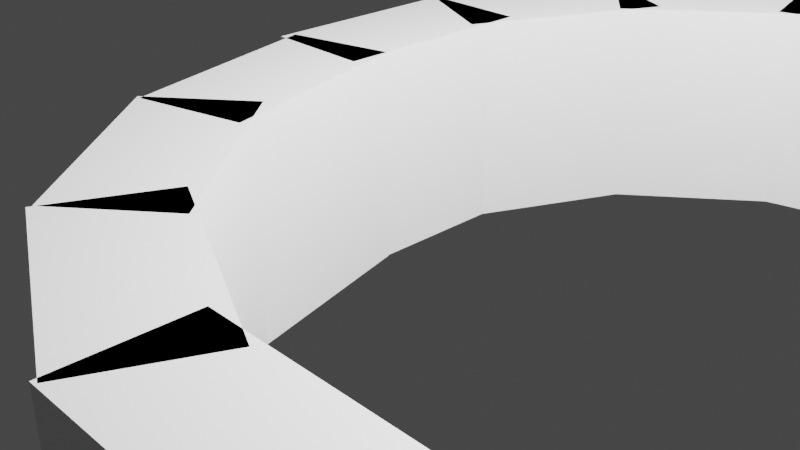 # Source: Well.blend  (saved by Blender 2.90.8; exported with 4.5.12 LTS)
import bpy
from mathutils import Matrix  # noqa: F401  (used for matrix-valued properties, if any)

bpy.ops.wm.read_factory_settings(use_empty=True)
scene = bpy.context.scene
scene.name = 'Scene'

# ---- collections
col_collection = bpy.data.collections.new('Collection'); scene.collection.children.link(col_collection)
col_well_wall = bpy.data.collections.new('Well Wall'); scene.collection.children.link(col_well_wall)

# ---- materials (node trees are filled in below, after node groups)
mat_material = bpy.data.materials.new('Material')
mat_material.alpha_threshold = 0.0
mat_material.use_transparent_shadow = False
mat_material.line_color = (0.0, 0.0, 0.0, 1.0)

# ---- material node trees
mat_material.use_nodes = True; mat_material.node_tree.nodes.clear()
_N = mat_material.node_tree.nodes; _L = mat_material.node_tree.links
n0 = _N.new('ShaderNodeOutputMaterial'); n0.name = 'Material Output'; n0.location = (300, 300)
n1 = _N.new('ShaderNodeBsdfPrincipled'); n1.name = 'Principled BSDF'; n1.location = (10, 300)
n1.distribution = 'GGX'
n1.subsurface_method = 'BURLEY'
n1.inputs[2].default_value = 0.4
n1.inputs[3].default_value = 1.45
n1.inputs[27].default_value = (0.0, 0.0, 0.0, 1.0)
n1.inputs[28].default_value = 1.0
_L.new(n1.outputs[0], n0.inputs[0])
n0.is_active_output = True

# ---- world
world_world = bpy.data.worlds.new('World'); scene.world = world_world
world_world.use_nodes = True; world_world.node_tree.nodes.clear()
_N = world_world.node_tree.nodes; _L = world_world.node_tree.links
n0 = _N.new('ShaderNodeOutputWorld'); n0.name = 'World Output'; n0.location = (300, 300)
n1 = _N.new('ShaderNodeBackground'); n1.name = 'Background'; n1.location = (10, 300)
n1.inputs[0].default_value = (0.05088, 0.05088, 0.05088, 1.0)
_L.new(n1.outputs[0], n0.inputs[0])
n0.is_active_output = True
world_world.color = (0.05088, 0.05088, 0.05088)
world_world.use_sun_shadow = False
world_world.sun_shadow_jitter_overblur = 0.0

# ---- cameras
cam_camera = bpy.data.cameras.new('Camera')
cam_camera.clip_end = 100.0
cam_camera.ortho_scale = 7.314

# ---- lights
light_light = bpy.data.lights.new('Light', 'POINT')
light_light.transmission_factor = 0.0
light_light.energy = 1000.0
light_light.shadow_soft_size = 0.1
light_light.shadow_maximum_resolution = 0.006
light_light.use_absolute_resolution = True
light_light_001 = bpy.data.lights.new('Light.001', 'POINT')
light_light_001.transmission_factor = 0.0
light_light_001.energy = 1000.0
light_light_001.shadow_soft_size = 0.1
light_light_001.shadow_maximum_resolution = 0.006
light_light_001.use_absolute_resolution = True
light_light_002 = bpy.data.lights.new('Light.002', 'POINT')
light_light_002.transmission_factor = 0.0
light_light_002.energy = 1000.0
light_light_002.shadow_soft_size = 0.1
light_light_002.shadow_maximum_resolution = 0.006
light_light_002.use_absolute_resolution = True

# ---- meshes
me_cube = bpy.data.meshes.new('Cube')
me_cube.from_pydata([(0.5, -1.0, 1.0), (0.5, -1.0, -1.0), (-0.5, -1.0, 1.0), (-0.5, -1.0, -1.0), (0.5, 1.0, 1.0), (0.5, 1.0, -1.0), (-0.5, 1.0, 1.0), (-0.5, 1.0, -1.0)], [], [(0, 4, 6, 2), (3, 2, 6, 7), (7, 6, 4, 5), (5, 1, 3, 7), (1, 0, 2, 3), (5, 4, 0, 1)])
_uv = me_cube.uv_layers.new(name='UVMap')
_uv.uv.foreach_set('vector', [0.625, 0.5, 0.875, 0.5, 0.875, 0.75, 0.625, 0.75, 0.375, 0.75, 0.625, 0.75, 0.625, 1.0, 0.375, 1.0, 0.375, 0.0, 0.625, 0.0, 0.625, 0.25, 0.375, 0.25, 0.125, 0.5, 0.375, 0.5, 0.375, 0.75, 0.125, 0.75, 0.375, 0.5, 0.625, 0.5, 0.625, 0.75, 0.375, 0.75, 0.375, 0.25, 0.625, 0.25, 0.625, 0.5, 0.375, 0.5])
me_cube.materials.append(mat_material)
me_cube.use_remesh_preserve_volume = False
me_cube.use_remesh_preserve_attributes = False
me_cube.use_mirror_vertex_groups = False
me_cube.update()
me_cube_002 = bpy.data.meshes.new('Cube.002')
me_cube_002.from_pydata([(0.5, -1.0, 1.0), (0.5, -1.0, -1.0), (-0.5, -1.0, 1.0), (-0.5, -1.0, -1.0), (0.5, 1.0, 1.0), (0.5, 1.0, -1.0), (-0.5, 1.0, 1.0), (-0.5, 1.0, -1.0)], [], [(0, 4, 6, 2), (3, 2, 6, 7), (7, 6, 4, 5), (5, 1, 3, 7), (1, 0, 2, 3), (5, 4, 0, 1)])
_uv = me_cube_002.uv_layers.new(name='UVMap')
_uv.uv.foreach_set('vector', [0.625, 0.5, 0.875, 0.5, 0.875, 0.75, 0.625, 0.75, 0.375, 0.75, 0.625, 0.75, 0.625, 1.0, 0.375, 1.0, 0.375, 0.0, 0.625, 0.0, 0.625, 0.25, 0.375, 0.25, 0.125, 0.5, 0.375, 0.5, 0.375, 0.75, 0.125, 0.75, 0.375, 0.5, 0.625, 0.5, 0.625, 0.75, 0.375, 0.75, 0.375, 0.25, 0.625, 0.25, 0.625, 0.5, 0.375, 0.5])
me_cube_002.materials.append(mat_material)
me_cube_002.use_remesh_preserve_volume = False
me_cube_002.use_remesh_preserve_attributes = False
me_cube_002.use_mirror_vertex_groups = False
me_cube_002.update()
me_cube_005 = bpy.data.meshes.new('Cube.005')
me_cube_005.from_pydata([(0.5, -1.0, 1.0), (0.5, -1.0, -1.0), (-0.5, -1.0, 1.0), (-0.5, -1.0, -1.0), (0.5, 1.0, 1.0), (0.5, 1.0, -1.0), (-0.5, 1.0, 1.0), (-0.5, 1.0, -1.0)], [], [(0, 4, 6, 2), (3, 2, 6, 7), (7, 6, 4, 5), (5, 1, 3, 7), (1, 0, 2, 3), (5, 4, 0, 1)])
_uv = me_cube_005.uv_layers.new(name='UVMap')
_uv.uv.foreach_set('vector', [0.625, 0.5, 0.875, 0.5, 0.875, 0.75, 0.625, 0.75, 0.375, 0.75, 0.625, 0.75, 0.625, 1.0, 0.375, 1.0, 0.375, 0.0, 0.625, 0.0, 0.625, 0.25, 0.375, 0.25, 0.125, 0.5, 0.375, 0.5, 0.375, 0.75, 0.125, 0.75, 0.375, 0.5, 0.625, 0.5, 0.625, 0.75, 0.375, 0.75, 0.375, 0.25, 0.625, 0.25, 0.625, 0.5, 0.375, 0.5])
me_cube_005.materials.append(mat_material)
me_cube_005.use_remesh_preserve_volume = False
me_cube_005.use_remesh_preserve_attributes = False
me_cube_005.use_mirror_vertex_groups = False
me_cube_005.update()
me_cube_006 = bpy.data.meshes.new('Cube.006')
me_cube_006.from_pydata([(0.5, -1.0, 1.0), (0.5, -1.0, -1.0), (-0.5, -1.0, 1.0), (-0.5, -1.0, -1.0), (0.5, 1.0, 1.0), (0.5, 1.0, -1.0), (-0.5, 1.0, 1.0), (-0.5, 1.0, -1.0)], [], [(0, 4, 6, 2), (3, 2, 6, 7), (7, 6, 4, 5), (5, 1, 3, 7), (1, 0, 2, 3), (5, 4, 0, 1)])
_uv = me_cube_006.uv_layers.new(name='UVMap')
_uv.uv.foreach_set('vector', [0.625, 0.5, 0.875, 0.5, 0.875, 0.75, 0.625, 0.75, 0.375, 0.75, 0.625, 0.75, 0.625, 1.0, 0.375, 1.0, 0.375, 0.0, 0.625, 0.0, 0.625, 0.25, 0.375, 0.25, 0.125, 0.5, 0.375, 0.5, 0.375, 0.75, 0.125, 0.75, 0.375, 0.5, 0.625, 0.5, 0.625, 0.75, 0.375, 0.75, 0.375, 0.25, 0.625, 0.25, 0.625, 0.5, 0.375, 0.5])
me_cube_006.materials.append(mat_material)
me_cube_006.use_remesh_preserve_volume = False
me_cube_006.use_remesh_preserve_attributes = False
me_cube_006.use_mirror_vertex_groups = False
me_cube_006.update()
me_cube_007 = bpy.data.meshes.new('Cube.007')
me_cube_007.from_pydata([(0.5, -1.0, 1.0), (0.5, -1.0, -1.0), (-0.5, -1.0, 1.0), (-0.5, -1.0, -1.0), (0.5, 1.0, 1.0), (0.5, 1.0, -1.0), (-0.5, 1.0, 1.0), (-0.5, 1.0, -1.0)], [], [(0, 4, 6, 2), (3, 2, 6, 7), (7, 6, 4, 5), (5, 1, 3, 7), (1, 0, 2, 3), (5, 4, 0, 1)])
_uv = me_cube_007.uv_layers.new(name='UVMap')
_uv.uv.foreach_set('vector', [0.625, 0.5, 0.875, 0.5, 0.875, 0.75, 0.625, 0.75, 0.375, 0.75, 0.625, 0.75, 0.625, 1.0, 0.375, 1.0, 0.375, 0.0, 0.625, 0.0, 0.625, 0.25, 0.375, 0.25, 0.125, 0.5, 0.375, 0.5, 0.375, 0.75, 0.125, 0.75, 0.375, 0.5, 0.625, 0.5, 0.625, 0.75, 0.375, 0.75, 0.375, 0.25, 0.625, 0.25, 0.625, 0.5, 0.375, 0.5])
me_cube_007.materials.append(mat_material)
me_cube_007.use_remesh_preserve_volume = False
me_cube_007.use_remesh_preserve_attributes = False
me_cube_007.use_mirror_vertex_groups = False
me_cube_007.update()
me_cube_008 = bpy.data.meshes.new('Cube.008')
me_cube_008.from_pydata([(0.5, -1.0, 1.0), (0.5, -1.0, -1.0), (-0.5, -1.0, 1.0), (-0.5, -1.0, -1.0), (0.5, 1.0, 1.0), (0.5, 1.0, -1.0), (-0.5, 1.0, 1.0), (-0.5, 1.0, -1.0)], [], [(0, 4, 6, 2), (3, 2, 6, 7), (7, 6, 4, 5), (5, 1, 3, 7), (1, 0, 2, 3), (5, 4, 0, 1)])
_uv = me_cube_008.uv_layers.new(name='UVMap')
_uv.uv.foreach_set('vector', [0.625, 0.5, 0.875, 0.5, 0.875, 0.75, 0.625, 0.75, 0.375, 0.75, 0.625, 0.75, 0.625, 1.0, 0.375, 1.0, 0.375, 0.0, 0.625, 0.0, 0.625, 0.25, 0.375, 0.25, 0.125, 0.5, 0.375, 0.5, 0.375, 0.75, 0.125, 0.75, 0.375, 0.5, 0.625, 0.5, 0.625, 0.75, 0.375, 0.75, 0.375, 0.25, 0.625, 0.25, 0.625, 0.5, 0.375, 0.5])
me_cube_008.materials.append(mat_material)
me_cube_008.use_remesh_preserve_volume = False
me_cube_008.use_remesh_preserve_attributes = False
me_cube_008.use_mirror_vertex_groups = False
me_cube_008.update()
me_cube_009 = bpy.data.meshes.new('Cube.009')
me_cube_009.from_pydata([(0.5, -1.0, 1.0), (0.5, -1.0, -1.0), (-0.5, -1.0, 1.0), (-0.5, -1.0, -1.0), (0.5, 1.0, 1.0), (0.5, 1.0, -1.0), (-0.5, 1.0, 1.0), (-0.5, 1.0, -1.0)], [], [(0, 4, 6, 2), (3, 2, 6, 7), (7, 6, 4, 5), (5, 1, 3, 7), (1, 0, 2, 3), (5, 4, 0, 1)])
_uv = me_cube_009.uv_layers.new(name='UVMap')
_uv.uv.foreach_set('vector', [0.625, 0.5, 0.875, 0.5, 0.875, 0.75, 0.625, 0.75, 0.375, 0.75, 0.625, 0.75, 0.625, 1.0, 0.375, 1.0, 0.375, 0.0, 0.625, 0.0, 0.625, 0.25, 0.375, 0.25, 0.125, 0.5, 0.375, 0.5, 0.375, 0.75, 0.125, 0.75, 0.375, 0.5, 0.625, 0.5, 0.625, 0.75, 0.375, 0.75, 0.375, 0.25, 0.625, 0.25, 0.625, 0.5, 0.375, 0.5])
me_cube_009.materials.append(mat_material)
me_cube_009.use_remesh_preserve_volume = False
me_cube_009.use_remesh_preserve_attributes = False
me_cube_009.use_mirror_vertex_groups = False
me_cube_009.update()
me_cube_010 = bpy.data.meshes.new('Cube.010')
me_cube_010.from_pydata([(0.5, -1.0, 1.0), (0.5, -1.0, -1.0), (-0.5, -1.0, 1.0), (-0.5, -1.0, -1.0), (0.5, 1.0, 1.0), (0.5, 1.0, -1.0), (-0.5, 1.0, 1.0), (-0.5, 1.0, -1.0)], [], [(0, 4, 6, 2), (3, 2, 6, 7), (7, 6, 4, 5), (5, 1, 3, 7), (1, 0, 2, 3), (5, 4, 0, 1)])
_uv = me_cube_010.uv_layers.new(name='UVMap')
_uv.uv.foreach_set('vector', [0.625, 0.5, 0.875, 0.5, 0.875, 0.75, 0.625, 0.75, 0.375, 0.75, 0.625, 0.75, 0.625, 1.0, 0.375, 1.0, 0.375, 0.0, 0.625, 0.0, 0.625, 0.25, 0.375, 0.25, 0.125, 0.5, 0.375, 0.5, 0.375, 0.75, 0.125, 0.75, 0.375, 0.5, 0.625, 0.5, 0.625, 0.75, 0.375, 0.75, 0.375, 0.25, 0.625, 0.25, 0.625, 0.5, 0.375, 0.5])
me_cube_010.materials.append(mat_material)
me_cube_010.use_remesh_preserve_volume = False
me_cube_010.use_remesh_preserve_attributes = False
me_cube_010.use_mirror_vertex_groups = False
me_cube_010.update()
me_cube_011 = bpy.data.meshes.new('Cube.011')
me_cube_011.from_pydata([(0.5, -1.0, 1.0), (0.5, -1.0, -1.0), (-0.5, -1.0, 1.0), (-0.5, -1.0, -1.0), (0.5, 1.0, 1.0), (0.5, 1.0, -1.0), (-0.5, 1.0, 1.0), (-0.5, 1.0, -1.0)], [], [(0, 4, 6, 2), (3, 2, 6, 7), (7, 6, 4, 5), (5, 1, 3, 7), (1, 0, 2, 3), (5, 4, 0, 1)])
_uv = me_cube_011.uv_layers.new(name='UVMap')
_uv.uv.foreach_set('vector', [0.625, 0.5, 0.875, 0.5, 0.875, 0.75, 0.625, 0.75, 0.375, 0.75, 0.625, 0.75, 0.625, 1.0, 0.375, 1.0, 0.375, 0.0, 0.625, 0.0, 0.625, 0.25, 0.375, 0.25, 0.125, 0.5, 0.375, 0.5, 0.375, 0.75, 0.125, 0.75, 0.375, 0.5, 0.625, 0.5, 0.625, 0.75, 0.375, 0.75, 0.375, 0.25, 0.625, 0.25, 0.625, 0.5, 0.375, 0.5])
me_cube_011.materials.append(mat_material)
me_cube_011.use_remesh_preserve_volume = False
me_cube_011.use_remesh_preserve_attributes = False
me_cube_011.use_mirror_vertex_groups = False
me_cube_011.update()
me_cube_012 = bpy.data.meshes.new('Cube.012')
me_cube_012.from_pydata([(0.5, -1.0, 1.0), (0.5, -1.0, -1.0), (-0.5, -1.0, 1.0), (-0.5, -1.0, -1.0), (0.5, 1.0, 1.0), (0.5, 1.0, -1.0), (-0.5, 1.0, 1.0), (-0.5, 1.0, -1.0)], [], [(0, 4, 6, 2), (3, 2, 6, 7), (7, 6, 4, 5), (5, 1, 3, 7), (1, 0, 2, 3), (5, 4, 0, 1)])
_uv = me_cube_012.uv_layers.new(name='UVMap')
_uv.uv.foreach_set('vector', [0.625, 0.5, 0.875, 0.5, 0.875, 0.75, 0.625, 0.75, 0.375, 0.75, 0.625, 0.75, 0.625, 1.0, 0.375, 1.0, 0.375, 0.0, 0.625, 0.0, 0.625, 0.25, 0.375, 0.25, 0.125, 0.5, 0.375, 0.5, 0.375, 0.75, 0.125, 0.75, 0.375, 0.5, 0.625, 0.5, 0.625, 0.75, 0.375, 0.75, 0.375, 0.25, 0.625, 0.25, 0.625, 0.5, 0.375, 0.5])
me_cube_012.materials.append(mat_material)
me_cube_012.use_remesh_preserve_volume = False
me_cube_012.use_remesh_preserve_attributes = False
me_cube_012.use_mirror_vertex_groups = False
me_cube_012.update()
me_cube_013 = bpy.data.meshes.new('Cube.013')
me_cube_013.from_pydata([(0.5, -1.0, 1.0), (0.5, -1.0, -1.0), (-0.5, -1.0, 1.0), (-0.5, -1.0, -1.0), (0.5, 1.0, 1.0), (0.5, 1.0, -1.0), (-0.5, 1.0, 1.0), (-0.5, 1.0, -1.0)], [], [(0, 4, 6, 2), (3, 2, 6, 7), (7, 6, 4, 5), (5, 1, 3, 7), (1, 0, 2, 3), (5, 4, 0, 1)])
_uv = me_cube_013.uv_layers.new(name='UVMap')
_uv.uv.foreach_set('vector', [0.625, 0.5, 0.875, 0.5, 0.875, 0.75, 0.625, 0.75, 0.375, 0.75, 0.625, 0.75, 0.625, 1.0, 0.375, 1.0, 0.375, 0.0, 0.625, 0.0, 0.625, 0.25, 0.375, 0.25, 0.125, 0.5, 0.375, 0.5, 0.375, 0.75, 0.125, 0.75, 0.375, 0.5, 0.625, 0.5, 0.625, 0.75, 0.375, 0.75, 0.375, 0.25, 0.625, 0.25, 0.625, 0.5, 0.375, 0.5])
me_cube_013.materials.append(mat_material)
me_cube_013.use_remesh_preserve_volume = False
me_cube_013.use_remesh_preserve_attributes = False
me_cube_013.use_mirror_vertex_groups = False
me_cube_013.update()
me_cube_014 = bpy.data.meshes.new('Cube.014')
me_cube_014.from_pydata([(0.5, -1.0, 1.0), (0.5, -1.0, -1.0), (-0.5, -1.0, 1.0), (-0.5, -1.0, -1.0), (0.5, 1.0, 1.0), (0.5, 1.0, -1.0), (-0.5, 1.0, 1.0), (-0.5, 1.0, -1.0)], [], [(0, 4, 6, 2), (3, 2, 6, 7), (7, 6, 4, 5), (5, 1, 3, 7), (1, 0, 2, 3), (5, 4, 0, 1)])
_uv = me_cube_014.uv_layers.new(name='UVMap')
_uv.uv.foreach_set('vector', [0.625, 0.5, 0.875, 0.5, 0.875, 0.75, 0.625, 0.75, 0.375, 0.75, 0.625, 0.75, 0.625, 1.0, 0.375, 1.0, 0.375, 0.0, 0.625, 0.0, 0.625, 0.25, 0.375, 0.25, 0.125, 0.5, 0.375, 0.5, 0.375, 0.75, 0.125, 0.75, 0.375, 0.5, 0.625, 0.5, 0.625, 0.75, 0.375, 0.75, 0.375, 0.25, 0.625, 0.25, 0.625, 0.5, 0.375, 0.5])
me_cube_014.materials.append(mat_material)
me_cube_014.use_remesh_preserve_volume = False
me_cube_014.use_remesh_preserve_attributes = False
me_cube_014.use_mirror_vertex_groups = False
me_cube_014.update()

# ---- objects
ob_wall = bpy.data.objects.new('Wall', me_cube)
ob_light = bpy.data.objects.new('Light', light_light)
ob_camera = bpy.data.objects.new('Camera', cam_camera)
ob_wall_001 = bpy.data.objects.new('Wall.001', me_cube_002)
ob_wall_002 = bpy.data.objects.new('Wall.002', me_cube_005)
ob_wall_003 = bpy.data.objects.new('Wall.003', me_cube_006)
ob_wall_004 = bpy.data.objects.new('Wall.004', me_cube)
ob_light_001 = bpy.data.objects.new('Light.001', light_light)
ob_wall_005 = bpy.data.objects.new('Wall.005', me_cube_002)
ob_wall_006 = bpy.data.objects.new('Wall.006', me_cube_005)
ob_wall_007 = bpy.data.objects.new('Wall.007', me_cube_006)
ob_light_002 = bpy.data.objects.new('Light.002', light_light_001)
ob_wall_008 = bpy.data.objects.new('Wall.008', me_cube_007)
ob_wall_009 = bpy.data.objects.new('Wall.009', me_cube_008)
ob_wall_010 = bpy.data.objects.new('Wall.010', me_cube_009)
ob_wall_011 = bpy.data.objects.new('Wall.011', me_cube_010)
ob_light_003 = bpy.data.objects.new('Light.003', light_light_002)
ob_wall_012 = bpy.data.objects.new('Wall.012', me_cube_011)
ob_wall_013 = bpy.data.objects.new('Wall.013', me_cube_012)
ob_wall_014 = bpy.data.objects.new('Wall.014', me_cube_013)
ob_wall_015 = bpy.data.objects.new('Wall.015', me_cube_014)

# ---- transforms, parenting, visibility, modifiers, constraints
ob_wall.location = (0.0, 0.0, 1.0)
ob_wall.lock_rotations_4d = False
ob_wall.empty_display_type = 'ARROWS'
ob_wall.lineart.crease_threshold = 0.0
ob_light.location = (4.076, 1.005, 5.904)
ob_light.rotation_euler = (0.6503, 0.05522, 1.866)
ob_light.lock_rotations_4d = False
ob_light.empty_display_type = 'ARROWS'
ob_light.color = (0.0, 0.0, 0.0, 0.0)
ob_light.lineart.crease_threshold = 0.0
ob_camera.location = (7.359, -6.926, 4.958)
ob_camera.rotation_euler = (1.109, 0.0, 0.8149)
ob_camera.lock_rotations_4d = False
ob_camera.empty_display_type = 'ARROWS'
ob_camera.color = (0.0, 0.0, 0.0, 0.0)
ob_camera.display_type = 'WIRE'
ob_camera.lineart.crease_threshold = 0.0
ob_wall_001.location = (0.3951, 1.652, 1.0)
ob_wall_001.rotation_euler = (0.0, -0.0, -0.4363)
ob_wall_001.lock_rotations_4d = False
ob_wall_001.empty_display_type = 'ARROWS'
ob_wall_001.lineart.crease_threshold = 0.0
ob_wall_002.location = (1.491, 3.021, 1.0)
ob_wall_002.rotation_euler = (0.0, -0.0, -0.8727)
ob_wall_002.lock_rotations_4d = False
ob_wall_002.empty_display_type = 'ARROWS'
ob_wall_002.lineart.crease_threshold = 0.0
ob_wall_003.location = (3.018, 3.764, 1.0)
ob_wall_003.rotation_euler = (0.0, -0.0, -1.319)
ob_wall_003.lock_rotations_4d = False
ob_wall_003.empty_display_type = 'ARROWS'
ob_wall_003.lineart.crease_threshold = 0.0
ob_wall_004.location = (4.774, 3.99, 1.0)
ob_wall_004.rotation_euler = (0.0, -0.0, -1.571)
ob_wall_004.lock_rotations_4d = False
ob_wall_004.empty_display_type = 'ARROWS'
ob_wall_004.lineart.crease_threshold = 0.0
ob_light_001.location = (5.78, -0.08584, 5.904)
ob_light_001.rotation_euler = (0.6503, 0.05522, 0.2956)
ob_light_001.lock_rotations_4d = False
ob_light_001.empty_display_type = 'ARROWS'
ob_light_001.color = (0.0, 0.0, 0.0, 0.0)
ob_light_001.lineart.crease_threshold = 0.0
ob_wall_005.location = (6.426, 3.595, 1.0)
ob_wall_005.rotation_euler = (0.0, -0.0, -2.007)
ob_wall_005.lock_rotations_4d = False
ob_wall_005.empty_display_type = 'ARROWS'
ob_wall_005.lineart.crease_threshold = 0.0
ob_wall_006.location = (7.795, 2.499, 1.0)
ob_wall_006.rotation_euler = (0.0, -0.0, -2.443)
ob_wall_006.lock_rotations_4d = False
ob_wall_006.empty_display_type = 'ARROWS'
ob_wall_006.lineart.crease_threshold = 0.0
ob_wall_007.location = (8.539, 0.972, 1.0)
ob_wall_007.rotation_euler = (0.0, -0.0, -2.89)
ob_wall_007.lock_rotations_4d = False
ob_wall_007.empty_display_type = 'ARROWS'
ob_wall_007.lineart.crease_threshold = 0.0
ob_light_002.location = (4.735, -1.789, 5.904)
ob_light_002.rotation_euler = (0.6503, 0.05522, -1.275)
ob_light_002.lock_rotations_4d = False
ob_light_002.empty_display_type = 'ARROWS'
ob_light_002.color = (0.0, 0.0, 0.0, 0.0)
ob_light_002.lineart.crease_threshold = 0.0
ob_wall_008.location = (8.812, -0.7838, 1.0)
ob_wall_008.rotation_euler = (0.0, 0.0, -3.142)
ob_wall_008.lock_rotations_4d = False
ob_wall_008.empty_display_type = 'ARROWS'
ob_wall_008.lineart.crease_threshold = 0.0
ob_wall_009.location = (8.417, -2.436, 1.0)
ob_wall_009.rotation_euler = (0.0, 0.0, -3.578)
ob_wall_009.lock_rotations_4d = False
ob_wall_009.empty_display_type = 'ARROWS'
ob_wall_009.lineart.crease_threshold = 0.0
ob_wall_010.location = (7.321, -3.805, 1.0)
ob_wall_010.rotation_euler = (0.0, 0.0, -4.014)
ob_wall_010.lock_rotations_4d = False
ob_wall_010.empty_display_type = 'ARROWS'
ob_wall_010.lineart.crease_threshold = 0.0
ob_wall_011.location = (5.793, -4.548, 1.0)
ob_wall_011.rotation_euler = (0.0, 0.0, -4.461)
ob_wall_011.lock_rotations_4d = False
ob_wall_011.empty_display_type = 'ARROWS'
ob_wall_011.lineart.crease_threshold = 0.0
ob_light_003.location = (3.032, -0.6509, 5.904)
ob_light_003.rotation_euler = (0.6503, 0.05522, -2.846)
ob_light_003.lock_rotations_4d = False
ob_light_003.empty_display_type = 'ARROWS'
ob_light_003.color = (0.0, 0.0, 0.0, 0.0)
ob_light_003.lineart.crease_threshold = 0.0
ob_wall_012.location = (4.037, -4.727, 1.0)
ob_wall_012.rotation_euler = (0.0, -0.0, -4.712)
ob_wall_012.lock_rotations_4d = False
ob_wall_012.empty_display_type = 'ARROWS'
ob_wall_012.lineart.crease_threshold = 0.0
ob_wall_013.location = (2.385, -4.332, 1.0)
ob_wall_013.rotation_euler = (0.0, -0.0, -5.149)
ob_wall_013.lock_rotations_4d = False
ob_wall_013.empty_display_type = 'ARROWS'
ob_wall_013.lineart.crease_threshold = 0.0
ob_wall_014.location = (1.017, -3.236, 1.0)
ob_wall_014.rotation_euler = (0.0, -0.0, -5.585)
ob_wall_014.lock_rotations_4d = False
ob_wall_014.empty_display_type = 'ARROWS'
ob_wall_014.lineart.crease_threshold = 0.0
ob_wall_015.location = (0.273, -1.709, 1.0)
ob_wall_015.rotation_euler = (0.0, -0.0, -6.032)
ob_wall_015.lock_rotations_4d = False
ob_wall_015.empty_display_type = 'ARROWS'
ob_wall_015.lineart.crease_threshold = 0.0

# ---- collection membership
col_collection.objects.link(ob_wall)
col_collection.objects.link(ob_light)
col_collection.objects.link(ob_camera)
col_collection.objects.link(ob_wall_001)
col_collection.objects.link(ob_wall_002)
col_collection.objects.link(ob_wall_003)
col_collection.objects.link(ob_wall_004)
col_collection.objects.link(ob_light_001)
col_collection.objects.link(ob_wall_005)
col_collection.objects.link(ob_wall_006)
col_collection.objects.link(ob_wall_007)
col_collection.objects.link(ob_light_002)
col_collection.objects.link(ob_wall_008)
col_collection.objects.link(ob_wall_009)
col_collection.objects.link(ob_wall_010)
col_collection.objects.link(ob_wall_011)
col_collection.objects.link(ob_light_003)
col_collection.objects.link(ob_wall_012)
col_collection.objects.link(ob_wall_013)
col_collection.objects.link(ob_wall_014)
col_collection.objects.link(ob_wall_015)
col_well_wall.objects.link(ob_wall)
col_well_wall.objects.link(ob_wall_001)
col_well_wall.objects.link(ob_wall_002)
col_well_wall.objects.link(ob_wall_003)
col_well_wall.objects.link(ob_wall_004)
col_well_wall.objects.link(ob_wall_005)
col_well_wall.objects.link(ob_wall_006)
col_well_wall.objects.link(ob_wall_007)
col_well_wall.objects.link(ob_wall_008)
col_well_wall.objects.link(ob_wall_009)
col_well_wall.objects.link(ob_wall_010)
col_well_wall.objects.link(ob_wall_011)
col_well_wall.objects.link(ob_wall_012)
col_well_wall.objects.link(ob_wall_013)
col_well_wall.objects.link(ob_wall_014)
col_well_wall.objects.link(ob_wall_015)

# ---- scene / render settings (as saved in the file)
scene.camera = ob_camera
scene.frame_start = 1; scene.frame_end = 250; scene.frame_set(1)
scene.render.engine = 'BLENDER_EEVEE_NEXT'
scene.cycles.use_denoising = False
scene.cycles.samples = 128
scene.cycles.sampling_pattern = 'TABULATED_SOBOL'
scene.cycles.use_adaptive_sampling = False
scene.cycles.use_light_tree = False
scene.view_settings.view_transform = 'Filmic'
bpy.context.view_layer.update()
